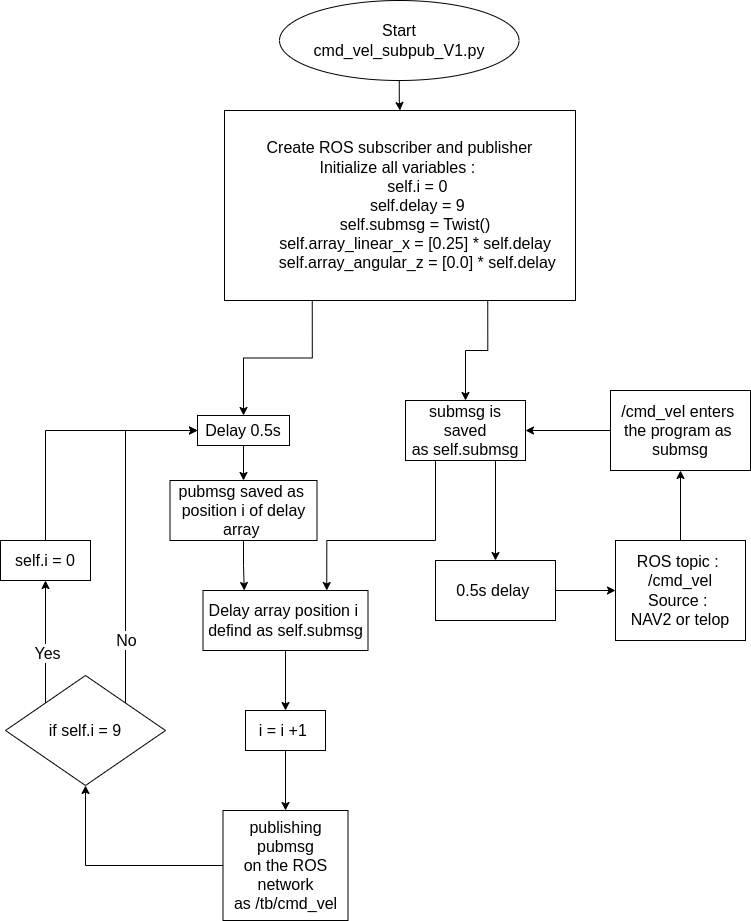

The diagram above was exported from draw.io. Its source (the exported page's mxGraphModel, read from the mxfile embedded in the PNG):
<mxGraphModel dx="801" dy="505" grid="1" gridSize="10" guides="1" tooltips="1" connect="1" arrows="1" fold="1" page="1" pageScale="1" pageWidth="850" pageHeight="1100" math="0" shadow="0">
  <root>
    <mxCell id="0" />
    <mxCell id="1" parent="0" />
    <mxCell id="CIVOKnlnysG128c19AL6-11" value="" style="edgeStyle=orthogonalEdgeStyle;rounded=0;orthogonalLoop=1;jettySize=auto;html=1;fontSize=16;" parent="1" source="8_JKzZSkhXZ16DIAR2Hv-2" target="CIVOKnlnysG128c19AL6-9" edge="1">
      <mxGeometry relative="1" as="geometry" />
    </mxCell>
    <mxCell id="8_JKzZSkhXZ16DIAR2Hv-2" value="ROS topic :&amp;nbsp;&lt;br style=&quot;font-size: 16px;&quot;&gt;/cmd_vel&lt;br style=&quot;font-size: 16px;&quot;&gt;Source :&amp;nbsp;&lt;br style=&quot;font-size: 16px;&quot;&gt;NAV2 or telop" style="rounded=0;whiteSpace=wrap;html=1;fontSize=16;" parent="1" vertex="1">
      <mxGeometry x="645" y="630" width="130" height="100" as="geometry" />
    </mxCell>
    <mxCell id="CIVOKnlnysG128c19AL6-12" style="edgeStyle=orthogonalEdgeStyle;rounded=0;orthogonalLoop=1;jettySize=auto;html=1;exitX=0.75;exitY=1;exitDx=0;exitDy=0;fontSize=16;" parent="1" source="8_JKzZSkhXZ16DIAR2Hv-3" target="CIVOKnlnysG128c19AL6-6" edge="1">
      <mxGeometry relative="1" as="geometry" />
    </mxCell>
    <mxCell id="CIVOKnlnysG128c19AL6-15" style="edgeStyle=orthogonalEdgeStyle;rounded=0;orthogonalLoop=1;jettySize=auto;html=1;exitX=0.25;exitY=1;exitDx=0;exitDy=0;entryX=0.75;entryY=0;entryDx=0;entryDy=0;fontSize=16;" parent="1" source="8_JKzZSkhXZ16DIAR2Hv-3" target="8_JKzZSkhXZ16DIAR2Hv-6" edge="1">
      <mxGeometry relative="1" as="geometry">
        <Array as="points">
          <mxPoint x="465" y="630" />
          <mxPoint x="356" y="630" />
        </Array>
      </mxGeometry>
    </mxCell>
    <mxCell id="8_JKzZSkhXZ16DIAR2Hv-3" value="submsg is saved&lt;br style=&quot;font-size: 16px;&quot;&gt;as self.submsg" style="whiteSpace=wrap;html=1;rounded=0;fontSize=16;" parent="1" vertex="1">
      <mxGeometry x="435" y="490" width="120" height="60" as="geometry" />
    </mxCell>
    <mxCell id="CIVOKnlnysG128c19AL6-17" value="" style="edgeStyle=orthogonalEdgeStyle;rounded=0;orthogonalLoop=1;jettySize=auto;html=1;fontSize=16;" parent="1" source="8_JKzZSkhXZ16DIAR2Hv-6" target="8_JKzZSkhXZ16DIAR2Hv-11" edge="1">
      <mxGeometry relative="1" as="geometry" />
    </mxCell>
    <mxCell id="8_JKzZSkhXZ16DIAR2Hv-6" value="Delay array position i&amp;nbsp;&lt;br style=&quot;font-size: 16px;&quot;&gt;defind as self.submsg" style="whiteSpace=wrap;html=1;rounded=0;fontSize=16;" parent="1" vertex="1">
      <mxGeometry x="232.5" y="680" width="165" height="60" as="geometry" />
    </mxCell>
    <mxCell id="CIVOKnlnysG128c19AL6-31" value="" style="edgeStyle=orthogonalEdgeStyle;rounded=0;orthogonalLoop=1;jettySize=auto;html=1;fontSize=16;" parent="1" source="8_JKzZSkhXZ16DIAR2Hv-8" target="CIVOKnlnysG128c19AL6-29" edge="1">
      <mxGeometry relative="1" as="geometry" />
    </mxCell>
    <mxCell id="8_JKzZSkhXZ16DIAR2Hv-8" value="Delay 0.5s" style="rounded=0;whiteSpace=wrap;html=1;fontSize=16;" parent="1" vertex="1">
      <mxGeometry x="227" y="505" width="92" height="30" as="geometry" />
    </mxCell>
    <mxCell id="CIVOKnlnysG128c19AL6-27" value="" style="edgeStyle=orthogonalEdgeStyle;rounded=0;orthogonalLoop=1;jettySize=auto;html=1;fontSize=16;" parent="1" source="8_JKzZSkhXZ16DIAR2Hv-11" target="CIVOKnlnysG128c19AL6-26" edge="1">
      <mxGeometry relative="1" as="geometry" />
    </mxCell>
    <mxCell id="8_JKzZSkhXZ16DIAR2Hv-11" value="i = i +1&amp;nbsp;" style="whiteSpace=wrap;html=1;rounded=0;direction=west;fontSize=16;" parent="1" vertex="1">
      <mxGeometry x="275" y="800" width="80" height="40" as="geometry" />
    </mxCell>
    <mxCell id="CIVOKnlnysG128c19AL6-23" style="edgeStyle=orthogonalEdgeStyle;rounded=0;orthogonalLoop=1;jettySize=auto;html=1;exitX=0.5;exitY=1;exitDx=0;exitDy=0;entryX=0;entryY=0.5;entryDx=0;entryDy=0;fontSize=16;" parent="1" source="8_JKzZSkhXZ16DIAR2Hv-15" target="8_JKzZSkhXZ16DIAR2Hv-8" edge="1">
      <mxGeometry relative="1" as="geometry" />
    </mxCell>
    <mxCell id="8_JKzZSkhXZ16DIAR2Hv-15" value="self.i = 0" style="whiteSpace=wrap;html=1;rounded=0;direction=west;fontSize=16;" parent="1" vertex="1">
      <mxGeometry x="30" y="630" width="90" height="40" as="geometry" />
    </mxCell>
    <mxCell id="CIVOKnlnysG128c19AL6-3" value="" style="edgeStyle=orthogonalEdgeStyle;rounded=0;orthogonalLoop=1;jettySize=auto;html=1;exitX=0.75;exitY=1;exitDx=0;exitDy=0;fontSize=16;" parent="1" source="E1l2WXhrg0dOa6bawA5G-6" target="8_JKzZSkhXZ16DIAR2Hv-3" edge="1">
      <mxGeometry relative="1" as="geometry" />
    </mxCell>
    <mxCell id="CIVOKnlnysG128c19AL6-13" style="edgeStyle=orthogonalEdgeStyle;rounded=0;orthogonalLoop=1;jettySize=auto;html=1;exitX=0.25;exitY=1;exitDx=0;exitDy=0;entryX=0.5;entryY=0;entryDx=0;entryDy=0;fontSize=16;" parent="1" source="E1l2WXhrg0dOa6bawA5G-6" target="8_JKzZSkhXZ16DIAR2Hv-8" edge="1">
      <mxGeometry relative="1" as="geometry" />
    </mxCell>
    <mxCell id="E1l2WXhrg0dOa6bawA5G-6" value="Create ROS subscriber and publisher&lt;br style=&quot;font-size: 16px;&quot;&gt;Initialize all variables :&amp;nbsp;&lt;div style=&quot;font-size: 16px;&quot;&gt;&amp;nbsp; &amp;nbsp; &amp;nbsp; &amp;nbsp; self.i = 0&lt;/div&gt;&lt;div style=&quot;font-size: 16px;&quot;&gt;&amp;nbsp; &amp;nbsp; &amp;nbsp; &amp;nbsp; self.delay = 9&lt;/div&gt;&lt;div style=&quot;font-size: 16px;&quot;&gt;&amp;nbsp; &amp;nbsp; &amp;nbsp; &amp;nbsp; self.submsg = Twist()&amp;nbsp;&lt;/div&gt;&lt;div style=&quot;font-size: 16px;&quot;&gt;&amp;nbsp; &amp;nbsp; &amp;nbsp; &amp;nbsp; self.array_linear_x = [0.25] * self.delay&amp;nbsp;&lt;/div&gt;&lt;div style=&quot;font-size: 16px;&quot;&gt;&amp;nbsp; &amp;nbsp; &amp;nbsp; &amp;nbsp; self.array_angular_z = [0.0] * self.delay&lt;/div&gt;" style="rounded=0;whiteSpace=wrap;html=1;fontSize=16;" parent="1" vertex="1">
      <mxGeometry x="254" y="200" width="351" height="190" as="geometry" />
    </mxCell>
    <mxCell id="CIVOKnlnysG128c19AL6-2" value="" style="edgeStyle=orthogonalEdgeStyle;rounded=0;orthogonalLoop=1;jettySize=auto;html=1;fontSize=16;" parent="1" source="CIVOKnlnysG128c19AL6-1" target="E1l2WXhrg0dOa6bawA5G-6" edge="1">
      <mxGeometry relative="1" as="geometry" />
    </mxCell>
    <mxCell id="CIVOKnlnysG128c19AL6-1" value="Start&lt;br style=&quot;font-size: 16px;&quot;&gt;cmd_vel_subpub_V1.py" style="ellipse;whiteSpace=wrap;html=1;fontSize=16;" parent="1" vertex="1">
      <mxGeometry x="309" y="90" width="239.5" height="80" as="geometry" />
    </mxCell>
    <mxCell id="CIVOKnlnysG128c19AL6-7" value="" style="edgeStyle=orthogonalEdgeStyle;rounded=0;orthogonalLoop=1;jettySize=auto;html=1;fontSize=16;" parent="1" source="CIVOKnlnysG128c19AL6-6" target="8_JKzZSkhXZ16DIAR2Hv-2" edge="1">
      <mxGeometry relative="1" as="geometry" />
    </mxCell>
    <mxCell id="CIVOKnlnysG128c19AL6-6" value="0.5s delay&amp;nbsp;" style="whiteSpace=wrap;html=1;fontSize=16;" parent="1" vertex="1">
      <mxGeometry x="465" y="650" width="120" height="60" as="geometry" />
    </mxCell>
    <mxCell id="CIVOKnlnysG128c19AL6-10" value="" style="edgeStyle=orthogonalEdgeStyle;rounded=0;orthogonalLoop=1;jettySize=auto;html=1;fontSize=16;" parent="1" source="CIVOKnlnysG128c19AL6-9" target="8_JKzZSkhXZ16DIAR2Hv-3" edge="1">
      <mxGeometry relative="1" as="geometry" />
    </mxCell>
    <mxCell id="CIVOKnlnysG128c19AL6-9" value="/cmd_vel enters&amp;nbsp;&lt;br style=&quot;font-size: 16px;&quot;&gt;the program as&amp;nbsp;&lt;br style=&quot;font-size: 16px;&quot;&gt;submsg" style="whiteSpace=wrap;html=1;fontSize=16;" parent="1" vertex="1">
      <mxGeometry x="640" y="480" width="140" height="80" as="geometry" />
    </mxCell>
    <mxCell id="CIVOKnlnysG128c19AL6-20" style="edgeStyle=orthogonalEdgeStyle;rounded=0;orthogonalLoop=1;jettySize=auto;html=1;exitX=0;exitY=0;exitDx=0;exitDy=0;entryX=0.5;entryY=0;entryDx=0;entryDy=0;fontSize=16;" parent="1" source="CIVOKnlnysG128c19AL6-16" target="8_JKzZSkhXZ16DIAR2Hv-15" edge="1">
      <mxGeometry relative="1" as="geometry" />
    </mxCell>
    <mxCell id="CIVOKnlnysG128c19AL6-21" value="Yes" style="edgeLabel;html=1;align=center;verticalAlign=middle;resizable=0;points=[];fontSize=16;" parent="CIVOKnlnysG128c19AL6-20" vertex="1" connectable="0">
      <mxGeometry x="-0.1816" y="-1" relative="1" as="geometry">
        <mxPoint as="offset" />
      </mxGeometry>
    </mxCell>
    <mxCell id="CIVOKnlnysG128c19AL6-22" style="edgeStyle=orthogonalEdgeStyle;rounded=0;orthogonalLoop=1;jettySize=auto;html=1;exitX=1;exitY=0;exitDx=0;exitDy=0;entryX=0;entryY=0.5;entryDx=0;entryDy=0;fontSize=16;" parent="1" source="CIVOKnlnysG128c19AL6-16" target="8_JKzZSkhXZ16DIAR2Hv-8" edge="1">
      <mxGeometry relative="1" as="geometry">
        <Array as="points">
          <mxPoint x="155" y="520" />
        </Array>
      </mxGeometry>
    </mxCell>
    <mxCell id="CIVOKnlnysG128c19AL6-24" value="No" style="edgeLabel;html=1;align=center;verticalAlign=middle;resizable=0;points=[];fontSize=16;" parent="CIVOKnlnysG128c19AL6-22" vertex="1" connectable="0">
      <mxGeometry x="-0.0222" y="1" relative="1" as="geometry">
        <mxPoint x="1" y="105" as="offset" />
      </mxGeometry>
    </mxCell>
    <mxCell id="CIVOKnlnysG128c19AL6-16" value="if self.i = 9" style="rhombus;whiteSpace=wrap;html=1;fontSize=16;" parent="1" vertex="1">
      <mxGeometry x="35" y="765" width="160" height="110" as="geometry" />
    </mxCell>
    <mxCell id="CIVOKnlnysG128c19AL6-28" style="edgeStyle=orthogonalEdgeStyle;rounded=0;orthogonalLoop=1;jettySize=auto;html=1;exitX=0;exitY=0.5;exitDx=0;exitDy=0;entryX=0.5;entryY=1;entryDx=0;entryDy=0;fontSize=16;" parent="1" source="CIVOKnlnysG128c19AL6-26" target="CIVOKnlnysG128c19AL6-16" edge="1">
      <mxGeometry relative="1" as="geometry" />
    </mxCell>
    <mxCell id="CIVOKnlnysG128c19AL6-26" value="publishing pubmsg&lt;br style=&quot;font-size: 16px;&quot;&gt;on the ROS network&lt;br style=&quot;font-size: 16px;&quot;&gt;as /tb/cmd_vel" style="whiteSpace=wrap;html=1;fontSize=16;" parent="1" vertex="1">
      <mxGeometry x="252.5" y="900" width="125" height="110" as="geometry" />
    </mxCell>
    <mxCell id="CIVOKnlnysG128c19AL6-30" value="" style="edgeStyle=orthogonalEdgeStyle;rounded=0;orthogonalLoop=1;jettySize=auto;html=1;entryX=0.25;entryY=0;entryDx=0;entryDy=0;fontSize=16;" parent="1" source="CIVOKnlnysG128c19AL6-29" target="8_JKzZSkhXZ16DIAR2Hv-6" edge="1">
      <mxGeometry relative="1" as="geometry" />
    </mxCell>
    <mxCell id="CIVOKnlnysG128c19AL6-29" value="pubmsg saved as&amp;nbsp;&lt;br style=&quot;border-color: var(--border-color); font-size: 16px;&quot;&gt;position i of delay array&amp;nbsp;" style="whiteSpace=wrap;html=1;fontSize=16;" parent="1" vertex="1">
      <mxGeometry x="199.5" y="570" width="147" height="60" as="geometry" />
    </mxCell>
  </root>
</mxGraphModel>